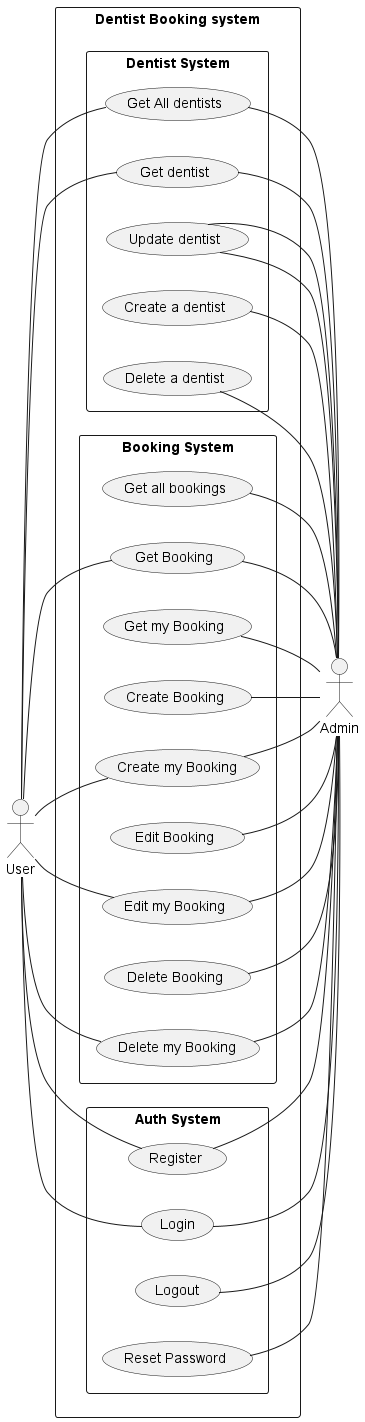

The diagram above was rendered by PlantUML. Its source (embedded in the PNG):
@startuml Dentist system Use Case Diagram
left to right direction
actor "User" as user
actor "Admin" as admin

rectangle "Dentist Booking system" as dentistbookingSystem{
    rectangle "Dentist System" as dentistsystem{
        usecase "Get All dentists" as getAlldentists
        usecase "Get dentist" as getSingledentist
        usecase "Update dentist" as updateDentist
        usecase "Create a dentist" as createdentist
        usecase "Delete a dentist" as deletedentist
    }

    rectangle "Booking System" as Bookingsystem{
        usecase "Get all bookings" as getAllBookings
        usecase "Get Booking" as getMyBooking
        usecase "Get my Booking" as getBookingofCurrentUser
        usecase "Create Booking" as createBooking
        usecase "Create my Booking" as createBookingforcurrentuser
        usecase "Edit Booking" as updateBooking
        usecase "Edit my Booking" as updateMyBooking
        usecase "Delete Booking" as deleteBooking
        usecase "Delete my Booking" as deletemyBooking
    }

    rectangle "Auth System" as Authsystem{
        usecase "Register" as register
        usecase "Login" as login
        usecase "Logout" as logout
        usecase "Reset Password" as resetPassword
    }
}

user -- getAlldentists
user -- getSingledentist
user -- register
user -- login
user -- getMyBooking
user -- createBookingforcurrentuser
user -- updateMyBooking
user -- deletemyBooking

getAlldentists -- admin
getSingledentist -- admin
updateDentist -- admin
createdentist -- admin
updateDentist -- admin
deletedentist -- admin
getAllBookings -- admin
getMyBooking -- admin
getBookingofCurrentUser -- admin
createBooking -- admin
createBookingforcurrentuser -- admin
updateBooking -- admin
updateMyBooking -- admin
deleteBooking -- admin
deletemyBooking -- admin
register -- admin
login -- admin
logout -- admin
resetPassword -- admin

@enduml